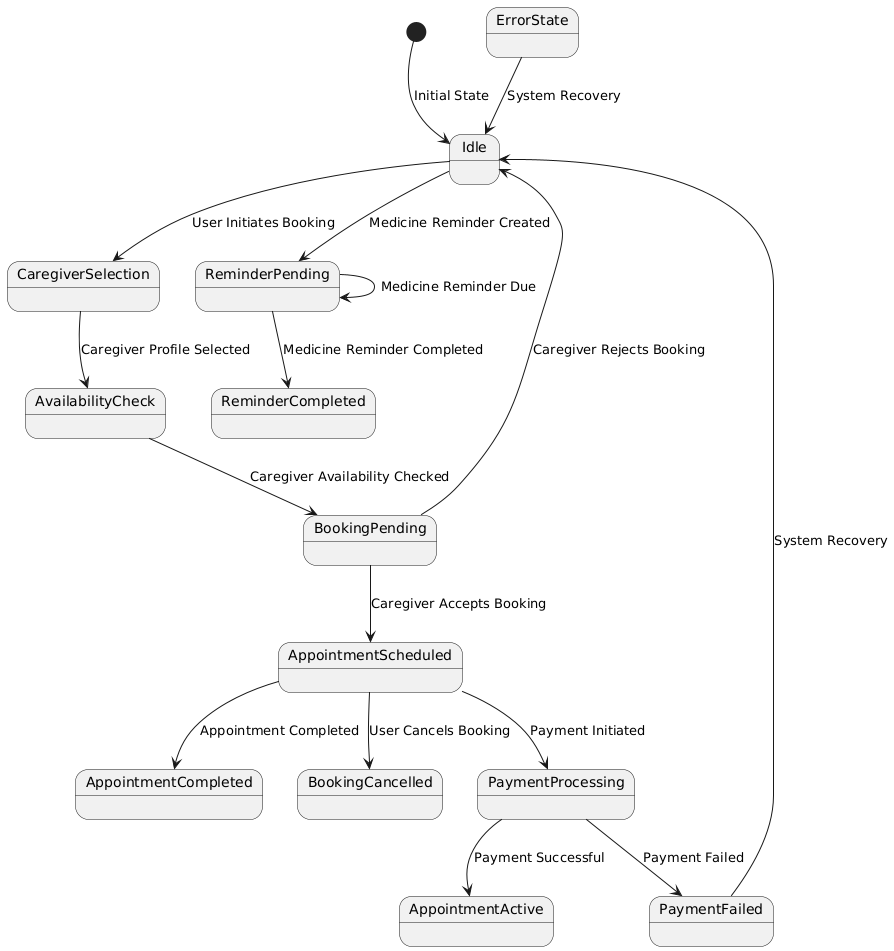

The diagram above was rendered by PlantUML. Its source (embedded in the PNG):
@startuml
[*] --> Idle : Initial State

Idle --> CaregiverSelection : User Initiates Booking
CaregiverSelection --> AvailabilityCheck : Caregiver Profile Selected
AvailabilityCheck --> BookingPending : Caregiver Availability Checked

BookingPending --> AppointmentScheduled : Caregiver Accepts Booking
BookingPending --> Idle : Caregiver Rejects Booking

AppointmentScheduled --> AppointmentCompleted : Appointment Completed
AppointmentScheduled --> BookingCancelled : User Cancels Booking

AppointmentScheduled --> PaymentProcessing : Payment Initiated
PaymentProcessing --> AppointmentActive : Payment Successful
PaymentProcessing --> PaymentFailed : Payment Failed
PaymentFailed --> Idle : System Recovery


Idle --> ReminderPending : Medicine Reminder Created
ReminderPending --> ReminderPending : Medicine Reminder Due
ReminderPending --> ReminderCompleted : Medicine Reminder Completed

ErrorState --> Idle : System Recovery
@enduml